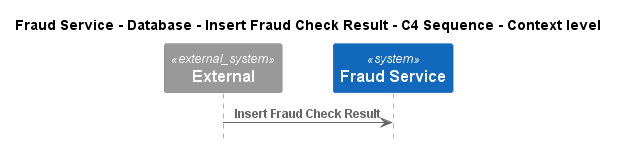

The diagram above was rendered by PlantUML. Its source (embedded in the PNG):
@startuml
!pragma layout smetana
!include ..\..\..\..\..\..\..\.c4s\C4_Sequence.puml

title Fraud Service - Database - Insert Fraud Check Result - C4 Sequence - Context level

System_Ext(C4InterFlow.SoftwareSystems.ExternalSystem, "External", "")
System(ECommercePlatform.SoftwareSystems.FraudService, "Fraud Service", "")

Rel(C4InterFlow.SoftwareSystems.ExternalSystem, ECommercePlatform.SoftwareSystems.FraudService, "Insert Fraud Check Result")


@enduml